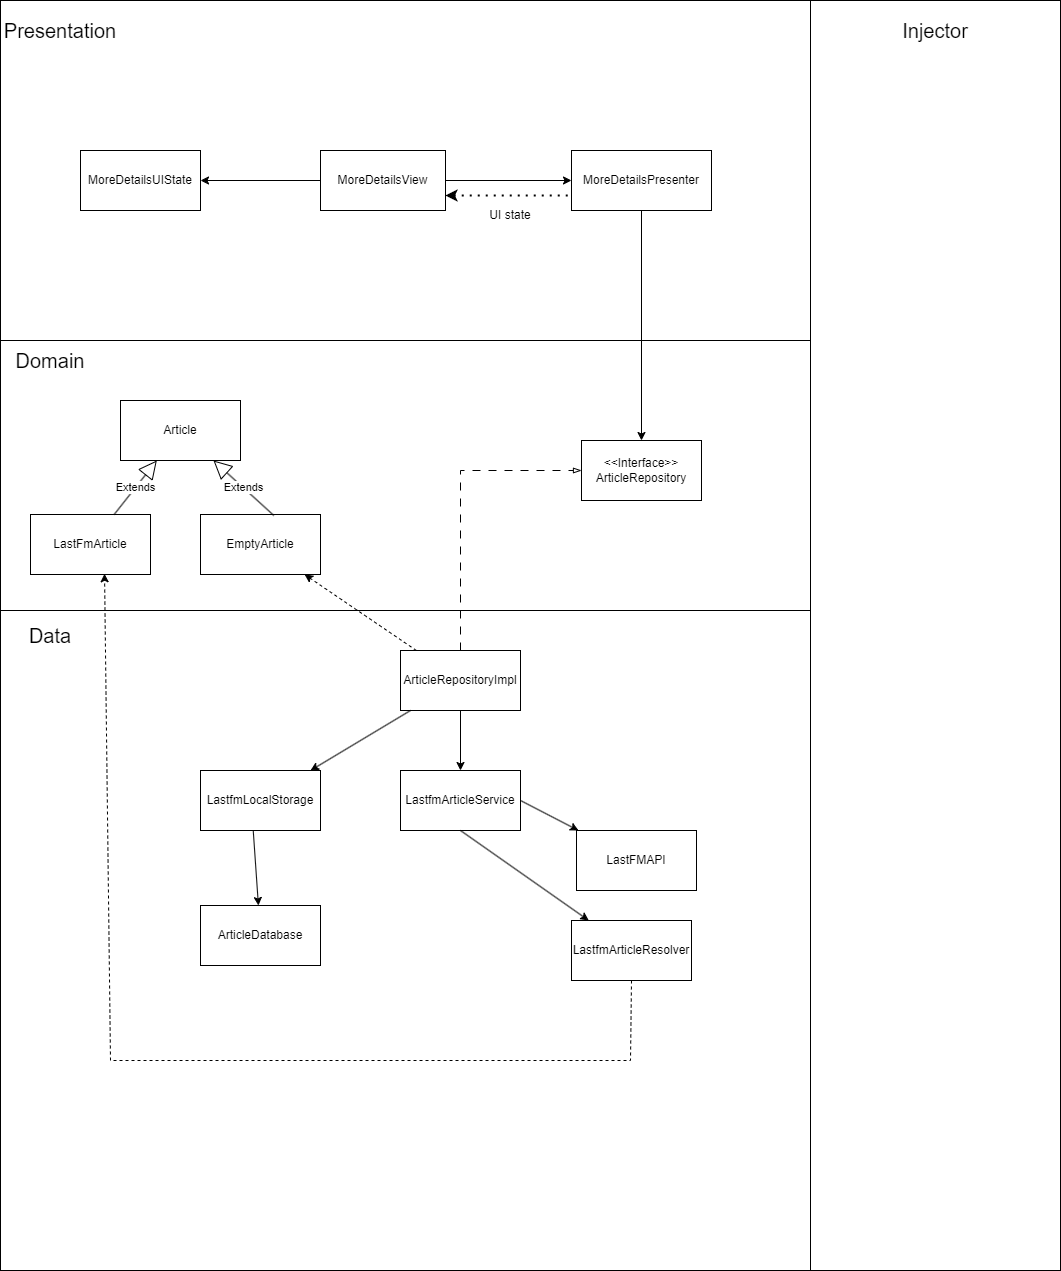

The diagram above was exported from draw.io. Its source (the exported page's mxGraphModel, read from the mxfile embedded in the PNG):
<mxGraphModel dx="1050" dy="522" grid="1" gridSize="10" guides="1" tooltips="1" connect="1" arrows="1" fold="1" page="1" pageScale="1" pageWidth="827" pageHeight="1169" math="0" shadow="0">
  <root>
    <mxCell id="0" />
    <mxCell id="1" parent="0" />
    <mxCell id="TBtc9OhAfgtJWs3fjQMd-46" value="" style="rounded=0;whiteSpace=wrap;html=1;" parent="1" vertex="1">
      <mxGeometry x="810" y="10" width="250" height="1270" as="geometry" />
    </mxCell>
    <mxCell id="TBtc9OhAfgtJWs3fjQMd-45" value="" style="rounded=0;whiteSpace=wrap;html=1;" parent="1" vertex="1">
      <mxGeometry y="610" width="810" height="670" as="geometry" />
    </mxCell>
    <mxCell id="TBtc9OhAfgtJWs3fjQMd-44" value="" style="rounded=0;whiteSpace=wrap;html=1;" parent="1" vertex="1">
      <mxGeometry y="350" width="810" height="270" as="geometry" />
    </mxCell>
    <mxCell id="TBtc9OhAfgtJWs3fjQMd-43" value="" style="rounded=0;whiteSpace=wrap;html=1;" parent="1" vertex="1">
      <mxGeometry y="10" width="810" height="340" as="geometry" />
    </mxCell>
    <mxCell id="c734w6c-eVpLBY2QEzrI-2" value="Article" style="rounded=0;whiteSpace=wrap;html=1;" parent="1" vertex="1">
      <mxGeometry x="120" y="410" width="120" height="60" as="geometry" />
    </mxCell>
    <mxCell id="c734w6c-eVpLBY2QEzrI-26" style="edgeStyle=orthogonalEdgeStyle;rounded=0;orthogonalLoop=1;jettySize=auto;html=1;exitX=0.5;exitY=0;exitDx=0;exitDy=0;dashed=1;dashPattern=8 8;endArrow=blockThin;endFill=0;" parent="1" source="c734w6c-eVpLBY2QEzrI-3" target="c734w6c-eVpLBY2QEzrI-9" edge="1">
      <mxGeometry relative="1" as="geometry">
        <Array as="points">
          <mxPoint x="460" y="620" />
          <mxPoint x="460" y="450" />
        </Array>
      </mxGeometry>
    </mxCell>
    <mxCell id="c734w6c-eVpLBY2QEzrI-3" value="ArticleRepositoryImpl" style="rounded=0;whiteSpace=wrap;html=1;" parent="1" vertex="1">
      <mxGeometry x="400" y="660" width="120" height="60" as="geometry" />
    </mxCell>
    <mxCell id="c734w6c-eVpLBY2QEzrI-5" value="&lt;div&gt;&lt;span style=&quot;background-color: initial;&quot;&gt;MoreDetailsPresenter&lt;/span&gt;&lt;br&gt;&lt;/div&gt;" style="rounded=0;whiteSpace=wrap;html=1;" parent="1" vertex="1">
      <mxGeometry x="571" y="160" width="140" height="60" as="geometry" />
    </mxCell>
    <mxCell id="c734w6c-eVpLBY2QEzrI-6" value="MoreDetailsUIState" style="rounded=0;whiteSpace=wrap;html=1;" parent="1" vertex="1">
      <mxGeometry x="80" y="160" width="120" height="60" as="geometry" />
    </mxCell>
    <mxCell id="c734w6c-eVpLBY2QEzrI-27" style="edgeStyle=orthogonalEdgeStyle;rounded=0;orthogonalLoop=1;jettySize=auto;html=1;" parent="1" source="c734w6c-eVpLBY2QEzrI-7" target="c734w6c-eVpLBY2QEzrI-5" edge="1">
      <mxGeometry relative="1" as="geometry">
        <mxPoint x="560" y="210" as="targetPoint" />
        <Array as="points" />
      </mxGeometry>
    </mxCell>
    <mxCell id="c734w6c-eVpLBY2QEzrI-7" value="MoreDetailsView" style="rounded=0;whiteSpace=wrap;html=1;" parent="1" vertex="1">
      <mxGeometry x="320" y="160" width="125" height="60" as="geometry" />
    </mxCell>
    <mxCell id="c734w6c-eVpLBY2QEzrI-9" value="&amp;lt;&amp;lt;Interface&amp;gt;&amp;gt;&lt;div&gt;ArticleRepository&lt;/div&gt;" style="rounded=0;whiteSpace=wrap;html=1;" parent="1" vertex="1">
      <mxGeometry x="581" y="450" width="120" height="60" as="geometry" />
    </mxCell>
    <mxCell id="c734w6c-eVpLBY2QEzrI-14" value="" style="endArrow=classic;html=1;rounded=0;exitX=0;exitY=0.5;exitDx=0;exitDy=0;entryX=1;entryY=0.5;entryDx=0;entryDy=0;" parent="1" source="c734w6c-eVpLBY2QEzrI-7" target="c734w6c-eVpLBY2QEzrI-6" edge="1">
      <mxGeometry width="50" height="50" relative="1" as="geometry">
        <mxPoint x="205" y="160" as="sourcePoint" />
        <mxPoint x="255" y="110" as="targetPoint" />
      </mxGeometry>
    </mxCell>
    <mxCell id="c734w6c-eVpLBY2QEzrI-24" value="ArticleDatabase" style="rounded=0;whiteSpace=wrap;html=1;" parent="1" vertex="1">
      <mxGeometry x="200" y="915" width="120" height="60" as="geometry" />
    </mxCell>
    <mxCell id="c734w6c-eVpLBY2QEzrI-29" value="&lt;div&gt;&lt;span style=&quot;background-color: initial;&quot;&gt;LastfmArticleService&lt;/span&gt;&lt;br&gt;&lt;/div&gt;" style="rounded=0;whiteSpace=wrap;html=1;" parent="1" vertex="1">
      <mxGeometry x="400" y="780" width="120" height="60" as="geometry" />
    </mxCell>
    <mxCell id="c734w6c-eVpLBY2QEzrI-31" value="&lt;div&gt;LastfmArticleResolver&lt;/div&gt;" style="rounded=0;whiteSpace=wrap;html=1;" parent="1" vertex="1">
      <mxGeometry x="571" y="930" width="120" height="60" as="geometry" />
    </mxCell>
    <mxCell id="c734w6c-eVpLBY2QEzrI-37" value="&lt;div&gt;&lt;span style=&quot;background-color: initial;&quot;&gt;LastfmLocalStorage&lt;/span&gt;&lt;br&gt;&lt;/div&gt;" style="rounded=0;whiteSpace=wrap;html=1;" parent="1" vertex="1">
      <mxGeometry x="200" y="780" width="120" height="60" as="geometry" />
    </mxCell>
    <mxCell id="c734w6c-eVpLBY2QEzrI-42" value="&lt;div&gt;&lt;span style=&quot;background-color: initial;&quot;&gt;LastFMAPI&lt;/span&gt;&lt;br&gt;&lt;/div&gt;" style="rounded=0;whiteSpace=wrap;html=1;" parent="1" vertex="1">
      <mxGeometry x="576" y="840" width="120" height="60" as="geometry" />
    </mxCell>
    <mxCell id="TBtc9OhAfgtJWs3fjQMd-3" value="" style="endArrow=classic;html=1;rounded=0;exitX=0.5;exitY=1;exitDx=0;exitDy=0;" parent="1" source="c734w6c-eVpLBY2QEzrI-5" target="c734w6c-eVpLBY2QEzrI-9" edge="1">
      <mxGeometry width="50" height="50" relative="1" as="geometry">
        <mxPoint x="641" y="270" as="sourcePoint" />
        <mxPoint x="320" y="260" as="targetPoint" />
      </mxGeometry>
    </mxCell>
    <mxCell id="TBtc9OhAfgtJWs3fjQMd-4" value="LastFmArticle" style="rounded=0;whiteSpace=wrap;html=1;" parent="1" vertex="1">
      <mxGeometry x="30" y="524" width="120" height="60" as="geometry" />
    </mxCell>
    <mxCell id="TBtc9OhAfgtJWs3fjQMd-5" value="EmptyArticle" style="rounded=0;whiteSpace=wrap;html=1;" parent="1" vertex="1">
      <mxGeometry x="200" y="524" width="120" height="60" as="geometry" />
    </mxCell>
    <mxCell id="TBtc9OhAfgtJWs3fjQMd-8" value="Extends" style="endArrow=block;endSize=16;endFill=0;html=1;rounded=0;exitX=0.611;exitY=0.016;exitDx=0;exitDy=0;exitPerimeter=0;" parent="1" source="TBtc9OhAfgtJWs3fjQMd-5" target="c734w6c-eVpLBY2QEzrI-2" edge="1">
      <mxGeometry width="160" relative="1" as="geometry">
        <mxPoint x="250" y="469.71" as="sourcePoint" />
        <mxPoint x="410" y="469.71" as="targetPoint" />
      </mxGeometry>
    </mxCell>
    <mxCell id="TBtc9OhAfgtJWs3fjQMd-9" value="Extends" style="endArrow=block;endSize=16;endFill=0;html=1;rounded=0;" parent="1" source="TBtc9OhAfgtJWs3fjQMd-4" target="c734w6c-eVpLBY2QEzrI-2" edge="1">
      <mxGeometry width="160" relative="1" as="geometry">
        <mxPoint x="276" y="501" as="sourcePoint" />
        <mxPoint x="213" y="420" as="targetPoint" />
      </mxGeometry>
    </mxCell>
    <mxCell id="TBtc9OhAfgtJWs3fjQMd-11" value="" style="endArrow=classic;html=1;rounded=0;" parent="1" source="c734w6c-eVpLBY2QEzrI-3" target="c734w6c-eVpLBY2QEzrI-29" edge="1">
      <mxGeometry width="50" height="50" relative="1" as="geometry">
        <mxPoint x="210" y="820" as="sourcePoint" />
        <mxPoint x="260" y="770" as="targetPoint" />
      </mxGeometry>
    </mxCell>
    <mxCell id="TBtc9OhAfgtJWs3fjQMd-12" value="" style="endArrow=classic;html=1;rounded=0;" parent="1" source="c734w6c-eVpLBY2QEzrI-3" target="c734w6c-eVpLBY2QEzrI-37" edge="1">
      <mxGeometry width="50" height="50" relative="1" as="geometry">
        <mxPoint x="457" y="690" as="sourcePoint" />
        <mxPoint x="444" y="810" as="targetPoint" />
      </mxGeometry>
    </mxCell>
    <mxCell id="TBtc9OhAfgtJWs3fjQMd-13" value="" style="endArrow=classic;html=1;rounded=0;exitX=0.312;exitY=0.343;exitDx=0;exitDy=0;exitPerimeter=0;" parent="1" source="TBtc9OhAfgtJWs3fjQMd-45" target="c734w6c-eVpLBY2QEzrI-24" edge="1">
      <mxGeometry width="50" height="50" relative="1" as="geometry">
        <mxPoint x="252.5" y="990" as="sourcePoint" />
        <mxPoint x="160" y="980" as="targetPoint" />
      </mxGeometry>
    </mxCell>
    <mxCell id="TBtc9OhAfgtJWs3fjQMd-14" value="" style="endArrow=classic;html=1;rounded=0;exitX=0.5;exitY=1;exitDx=0;exitDy=0;" parent="1" source="c734w6c-eVpLBY2QEzrI-29" target="c734w6c-eVpLBY2QEzrI-31" edge="1">
      <mxGeometry width="50" height="50" relative="1" as="geometry">
        <mxPoint x="510" y="960" as="sourcePoint" />
        <mxPoint x="370" y="730" as="targetPoint" />
      </mxGeometry>
    </mxCell>
    <mxCell id="TBtc9OhAfgtJWs3fjQMd-15" value="" style="endArrow=classic;html=1;rounded=0;exitX=1;exitY=0.5;exitDx=0;exitDy=0;" parent="1" source="c734w6c-eVpLBY2QEzrI-29" target="c734w6c-eVpLBY2QEzrI-42" edge="1">
      <mxGeometry width="50" height="50" relative="1" as="geometry">
        <mxPoint x="505" y="930" as="sourcePoint" />
        <mxPoint x="340" y="940" as="targetPoint" />
      </mxGeometry>
    </mxCell>
    <mxCell id="TBtc9OhAfgtJWs3fjQMd-32" value="" style="endArrow=classic;html=1;rounded=0;dashed=1;entryX=0.617;entryY=0.988;entryDx=0;entryDy=0;entryPerimeter=0;exitX=0.5;exitY=1;exitDx=0;exitDy=0;" parent="1" source="c734w6c-eVpLBY2QEzrI-31" target="TBtc9OhAfgtJWs3fjQMd-4" edge="1">
      <mxGeometry width="50" height="50" relative="1" as="geometry">
        <mxPoint x="631" y="1110" as="sourcePoint" />
        <mxPoint x="18" y="1093" as="targetPoint" />
        <Array as="points">
          <mxPoint x="630" y="1070" />
          <mxPoint x="380" y="1070" />
          <mxPoint x="110" y="1070" />
        </Array>
      </mxGeometry>
    </mxCell>
    <mxCell id="TBtc9OhAfgtJWs3fjQMd-33" value="" style="endArrow=classic;html=1;rounded=0;dashed=1;" parent="1" source="c734w6c-eVpLBY2QEzrI-3" target="TBtc9OhAfgtJWs3fjQMd-5" edge="1">
      <mxGeometry width="50" height="50" relative="1" as="geometry">
        <mxPoint x="576" y="1075" as="sourcePoint" />
        <mxPoint x="124" y="539" as="targetPoint" />
        <Array as="points" />
      </mxGeometry>
    </mxCell>
    <mxCell id="TBtc9OhAfgtJWs3fjQMd-47" value="&lt;font style=&quot;font-size: 20px;&quot;&gt;Presentation&lt;/font&gt;" style="rounded=0;whiteSpace=wrap;html=1;fillColor=none;strokeColor=none;" parent="1" vertex="1">
      <mxGeometry x="10" y="20" width="100" height="40" as="geometry" />
    </mxCell>
    <mxCell id="TBtc9OhAfgtJWs3fjQMd-48" value="&lt;font style=&quot;font-size: 20px;&quot;&gt;Domain&lt;/font&gt;" style="rounded=0;whiteSpace=wrap;html=1;strokeColor=none;gradientColor=default;fillColor=none;" parent="1" vertex="1">
      <mxGeometry y="350" width="100" height="40" as="geometry" />
    </mxCell>
    <mxCell id="TBtc9OhAfgtJWs3fjQMd-49" value="&lt;font style=&quot;font-size: 20px;&quot;&gt;Injector&lt;/font&gt;" style="rounded=0;whiteSpace=wrap;html=1;strokeColor=none;gradientColor=default;fillColor=none;" parent="1" vertex="1">
      <mxGeometry x="885" y="20" width="100" height="40" as="geometry" />
    </mxCell>
    <mxCell id="TBtc9OhAfgtJWs3fjQMd-50" value="&lt;font style=&quot;font-size: 20px;&quot;&gt;Data&lt;/font&gt;" style="rounded=0;whiteSpace=wrap;html=1;strokeColor=none;gradientColor=default;fillColor=none;" parent="1" vertex="1">
      <mxGeometry y="625" width="100" height="40" as="geometry" />
    </mxCell>
    <mxCell id="3dw0H8oHQQITQMHAFr5s-2" value="" style="endArrow=none;dashed=1;html=1;dashPattern=1 3;strokeWidth=2;rounded=0;exitX=1;exitY=0.75;exitDx=0;exitDy=0;entryX=0;entryY=0.75;entryDx=0;entryDy=0;startArrow=classic;startFill=1;" edge="1" parent="1" source="c734w6c-eVpLBY2QEzrI-7" target="c734w6c-eVpLBY2QEzrI-5">
      <mxGeometry width="50" height="50" relative="1" as="geometry">
        <mxPoint x="510" y="300" as="sourcePoint" />
        <mxPoint x="560" y="250" as="targetPoint" />
      </mxGeometry>
    </mxCell>
    <mxCell id="3dw0H8oHQQITQMHAFr5s-3" value="UI state" style="text;html=1;align=center;verticalAlign=middle;whiteSpace=wrap;rounded=0;" vertex="1" parent="1">
      <mxGeometry x="480" y="210" width="60" height="30" as="geometry" />
    </mxCell>
  </root>
</mxGraphModel>